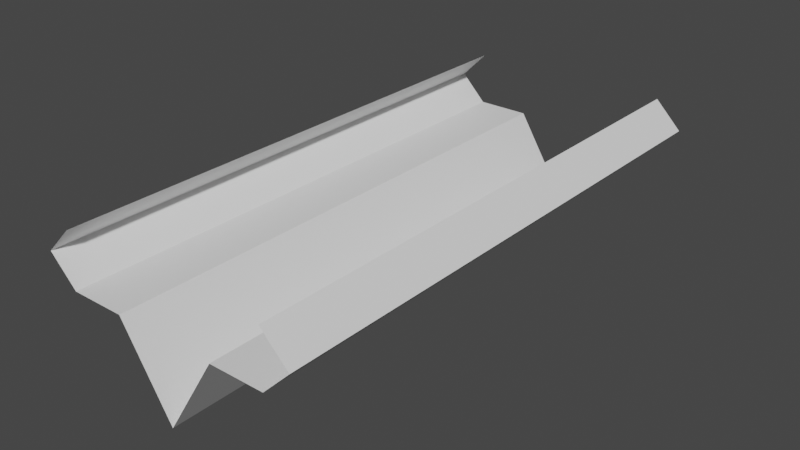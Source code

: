 # Source: level16.blend  (saved by Blender 3.4.6; exported with 4.5.12 LTS)
import bpy
from mathutils import Matrix  # noqa: F401  (used for matrix-valued properties, if any)

bpy.ops.wm.read_factory_settings(use_empty=True)
scene = bpy.context.scene
scene.name = 'Scene'

# ---- collections
col_collection = bpy.data.collections.new('Collection'); scene.collection.children.link(col_collection)

# ---- world
world_world = bpy.data.worlds.new('World'); scene.world = world_world
world_world.use_nodes = True; world_world.node_tree.nodes.clear()
_N = world_world.node_tree.nodes; _L = world_world.node_tree.links
n0 = _N.new('ShaderNodeOutputWorld'); n0.name = 'World Output'; n0.location = (300, 300)
n1 = _N.new('ShaderNodeBackground'); n1.name = 'Background'; n1.location = (10, 300)
n1.inputs[0].default_value = (0.05088, 0.05088, 0.05088, 1.0)
_L.new(n1.outputs[0], n0.inputs[0])
n0.is_active_output = True
world_world.color = (0.05088, 0.05088, 0.05088)
world_world.use_sun_shadow = False
world_world.sun_shadow_jitter_overblur = 0.0

# ---- meshes
me_plane = bpy.data.meshes.new('Plane')
me_plane.from_pydata([(-1.55, -4.0, 0.5681), (-1.55, 4.0, 0.5681), (-1.95, 4.0, 0.1681), (-1.95, -4.0, 0.1681), (-1.55, 4.0, -0.2319), (-1.55, -4.0, -0.2319), (-1.15, -4.0, -0.2319), (-1.15, 4.0, -0.2319), (-0.75, -4.0, -0.2319), (-0.75, 4.0, -0.2319), (-0.5, -4.0, -0.6319), (-0.25, -4.0, -1.032), (-0.5, 4.0, -0.6319), (-0.25, 4.0, -1.032), (2.384e-07, -4.0, -1.432), (2.384e-07, 4.0, -1.432), (0.25, -4.0, -1.032), (0.25, 4.0, -1.032), (0.5, 4.0, -0.6319), (0.5, -4.0, -0.6319), (0.75, 4.0, -0.2319), (0.75, -4.0, -0.2319), (1.15, 4.0, -0.2319), (1.15, -4.0, -0.2319), (1.55, 4.0, -0.2319), (1.55, -4.0, -0.2319), (1.95, 4.0, 0.1681), (1.95, -4.0, 0.1681), (1.55, 4.0, 0.5681), (1.55, -4.0, 0.5681)], [], [(0, 3, 2, 1), (3, 5, 4, 2), (5, 6, 7, 4), (6, 8, 9, 7), (8, 10, 12, 9), (10, 11, 13, 12), (11, 14, 15, 13), (14, 16, 17, 15), (16, 19, 18, 17), (18, 19, 21, 20), (20, 21, 23, 22), (22, 23, 25, 24), (24, 25, 27, 26), (26, 27, 29, 28)])
_uv = me_plane.uv_layers.new(name='UVMap')
_uv.uv.foreach_set('vector', [0.0, 0.0, 1.0, 0.0, 1.0, 1.0, 0.0, 1.0, 0.0, 0.0, 1.0, 0.0, 1.0, 1.0, 0.0, 1.0, 0.0, 0.0, 1.0, 0.0, 1.0, 1.0, 0.0, 1.0, 0.0, 0.0, 1.0, 0.0, 1.0, 1.0, 0.0, 1.0, 0.0, 0.0, 1.0, 0.0, 1.0, 1.0, 0.0, 1.0, 0.0, 0.0, 1.0, 0.0, 1.0, 1.0, 0.0, 1.0, 0.0, 0.0, 1.0, 0.0, 1.0, 1.0, 0.0, 1.0, 0.0, 0.0, 1.0, 0.0, 1.0, 1.0, 0.0, 1.0, 0.0, 0.0, 1.0, 0.0, 1.0, 1.0, 0.0, 1.0, 1.0, 1.0, 1.0, 0.0, 1.0, 0.0, 1.0, 1.0, 1.0, 1.0, 1.0, 0.0, 1.0, 0.0, 1.0, 1.0, 1.0, 1.0, 1.0, 0.0, 1.0, 0.0, 1.0, 1.0, 1.0, 1.0, 1.0, 0.0, 1.0, 0.0, 1.0, 1.0, 1.0, 1.0, 1.0, 0.0, 1.0, 0.0, 1.0, 1.0])
me_plane.update()

# ---- objects
ob_plane = bpy.data.objects.new('Plane', me_plane)

# ---- transforms, parenting, visibility, modifiers, constraints
ob_plane.location = (0.0, 0.0, 0.0)

# ---- collection membership
col_collection.objects.link(ob_plane)

# ---- scene / render settings (as saved in the file)
scene.frame_start = 1; scene.frame_end = 250; scene.frame_set(1)
scene.render.engine = 'BLENDER_EEVEE_NEXT'
scene.cycles.sampling_pattern = 'TABULATED_SOBOL'
scene.cycles.use_light_tree = False
scene.view_settings.view_transform = 'Filmic'
bpy.context.view_layer.update()

# ---- added for rendering (the .blend has no active camera and no usable light): camera, sun
cam_auto = bpy.data.cameras.new('AutoCamera')
cam_auto.lens = 50.0
cam_auto.sensor_width = 36.0
cam_auto.clip_end = 1000.0
ob_auto_camera = bpy.data.objects.new('AutoCamera', cam_auto)
scene.collection.objects.link(ob_auto_camera)
ob_auto_camera.location = (8.43985, -10.1278, 6.31999)
ob_auto_camera.rotation_euler = (1.09748, -7.21219e-08, 0.694738)
scene.camera = ob_auto_camera
light_auto_sun = bpy.data.lights.new('AutoSun', 'SUN')
light_auto_sun.energy = 3.0
light_auto_sun.angle = 0.0523599
ob_auto_sun = bpy.data.objects.new('AutoSun', light_auto_sun)
scene.collection.objects.link(ob_auto_sun)
ob_auto_sun.rotation_euler = (0.872665, 0.174533, 0.523599)
bpy.context.view_layer.update()

